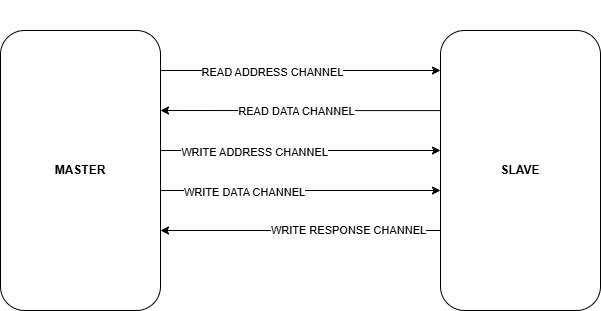

The diagram above was exported from draw.io. Its source (the exported page's mxGraphModel, read from the mxfile embedded in the PNG):
<mxGraphModel dx="2811" dy="530" grid="1" gridSize="10" guides="1" tooltips="1" connect="1" arrows="1" fold="1" page="1" pageScale="1" pageWidth="850" pageHeight="1100" math="0" shadow="0">
  <root>
    <mxCell id="0" />
    <mxCell id="1" parent="0" />
    <mxCell id="F9FeReItxQVpVdIjUWVs-16" value="" style="group" vertex="1" connectable="0" parent="1">
      <mxGeometry x="-1279" y="450" width="600" height="310" as="geometry" />
    </mxCell>
    <mxCell id="F9FeReItxQVpVdIjUWVs-3" style="edgeStyle=orthogonalEdgeStyle;rounded=0;orthogonalLoop=1;jettySize=auto;html=1;exitX=0;exitY=0.286;exitDx=0;exitDy=0;entryX=0;entryY=0.286;entryDx=0;entryDy=0;entryPerimeter=0;exitPerimeter=0;" edge="1" parent="F9FeReItxQVpVdIjUWVs-16" source="F9FeReItxQVpVdIjUWVs-2">
      <mxGeometry relative="1" as="geometry">
        <mxPoint x="400" y="110" as="sourcePoint" />
        <mxPoint x="160" y="110" as="targetPoint" />
        <Array as="points" />
      </mxGeometry>
    </mxCell>
    <mxCell id="F9FeReItxQVpVdIjUWVs-9" value="READ DATA CHANNEL" style="edgeLabel;html=1;align=center;verticalAlign=middle;resizable=0;points=[];" vertex="1" connectable="0" parent="F9FeReItxQVpVdIjUWVs-3">
      <mxGeometry x="-0.1877" y="1" relative="1" as="geometry">
        <mxPoint x="-30" as="offset" />
      </mxGeometry>
    </mxCell>
    <mxCell id="F9FeReItxQVpVdIjUWVs-4" style="edgeStyle=orthogonalEdgeStyle;rounded=0;orthogonalLoop=1;jettySize=auto;html=1;" edge="1" parent="F9FeReItxQVpVdIjUWVs-16">
      <mxGeometry relative="1" as="geometry">
        <mxPoint x="160" y="150" as="sourcePoint" />
        <mxPoint x="440" y="150" as="targetPoint" />
      </mxGeometry>
    </mxCell>
    <mxCell id="F9FeReItxQVpVdIjUWVs-10" value="WRITE ADDRESS CHANNEL" style="edgeLabel;html=1;align=center;verticalAlign=middle;resizable=0;points=[];" vertex="1" connectable="0" parent="F9FeReItxQVpVdIjUWVs-4">
      <mxGeometry x="-0.1877" y="-2" relative="1" as="geometry">
        <mxPoint x="-20" as="offset" />
      </mxGeometry>
    </mxCell>
    <mxCell id="F9FeReItxQVpVdIjUWVs-5" style="edgeStyle=orthogonalEdgeStyle;rounded=0;orthogonalLoop=1;jettySize=auto;html=1;exitX=1;exitY=0.75;exitDx=0;exitDy=0;" edge="1" parent="F9FeReItxQVpVdIjUWVs-16">
      <mxGeometry relative="1" as="geometry">
        <mxPoint x="160" y="190" as="sourcePoint" />
        <mxPoint x="440" y="190" as="targetPoint" />
      </mxGeometry>
    </mxCell>
    <mxCell id="F9FeReItxQVpVdIjUWVs-11" value="WRITE DATA CHANNEL" style="edgeLabel;html=1;align=center;verticalAlign=middle;resizable=0;points=[];" vertex="1" connectable="0" parent="F9FeReItxQVpVdIjUWVs-5">
      <mxGeometry x="-0.2136" y="-2" relative="1" as="geometry">
        <mxPoint x="-26" as="offset" />
      </mxGeometry>
    </mxCell>
    <mxCell id="F9FeReItxQVpVdIjUWVs-1" value="&lt;b&gt;MASTER&lt;/b&gt;" style="rounded=1;whiteSpace=wrap;html=1;" vertex="1" parent="F9FeReItxQVpVdIjUWVs-16">
      <mxGeometry y="30" width="160" height="280" as="geometry" />
    </mxCell>
    <mxCell id="F9FeReItxQVpVdIjUWVs-2" value="&lt;b&gt;SLAVE&lt;/b&gt;" style="rounded=1;whiteSpace=wrap;html=1;" vertex="1" parent="F9FeReItxQVpVdIjUWVs-16">
      <mxGeometry x="440" y="30" width="160" height="280" as="geometry" />
    </mxCell>
    <mxCell id="F9FeReItxQVpVdIjUWVs-6" style="edgeStyle=orthogonalEdgeStyle;rounded=0;orthogonalLoop=1;jettySize=auto;html=1;exitX=1;exitY=0.25;exitDx=0;exitDy=0;" edge="1" parent="F9FeReItxQVpVdIjUWVs-16">
      <mxGeometry relative="1" as="geometry">
        <mxPoint x="160" y="70" as="sourcePoint" />
        <mxPoint x="440" y="70" as="targetPoint" />
      </mxGeometry>
    </mxCell>
    <mxCell id="F9FeReItxQVpVdIjUWVs-8" value="READ ADDRESS CHANNEL" style="edgeLabel;html=1;align=center;verticalAlign=middle;resizable=0;points=[];" vertex="1" connectable="0" parent="F9FeReItxQVpVdIjUWVs-6">
      <mxGeometry x="-0.2006" y="-2" relative="1" as="geometry">
        <mxPoint as="offset" />
      </mxGeometry>
    </mxCell>
    <mxCell id="F9FeReItxQVpVdIjUWVs-7" style="edgeStyle=orthogonalEdgeStyle;rounded=0;orthogonalLoop=1;jettySize=auto;html=1;exitX=1;exitY=0.25;exitDx=0;exitDy=0;" edge="1" parent="F9FeReItxQVpVdIjUWVs-16">
      <mxGeometry relative="1" as="geometry">
        <mxPoint x="440" y="230" as="sourcePoint" />
        <mxPoint x="160" y="230" as="targetPoint" />
      </mxGeometry>
    </mxCell>
    <mxCell id="F9FeReItxQVpVdIjUWVs-12" value="WRITE RESPONSE CHANNEL" style="edgeLabel;html=1;align=center;verticalAlign=middle;resizable=0;points=[];" vertex="1" connectable="0" parent="F9FeReItxQVpVdIjUWVs-7">
      <mxGeometry x="-0.2437" relative="1" as="geometry">
        <mxPoint x="14" as="offset" />
      </mxGeometry>
    </mxCell>
  </root>
</mxGraphModel>